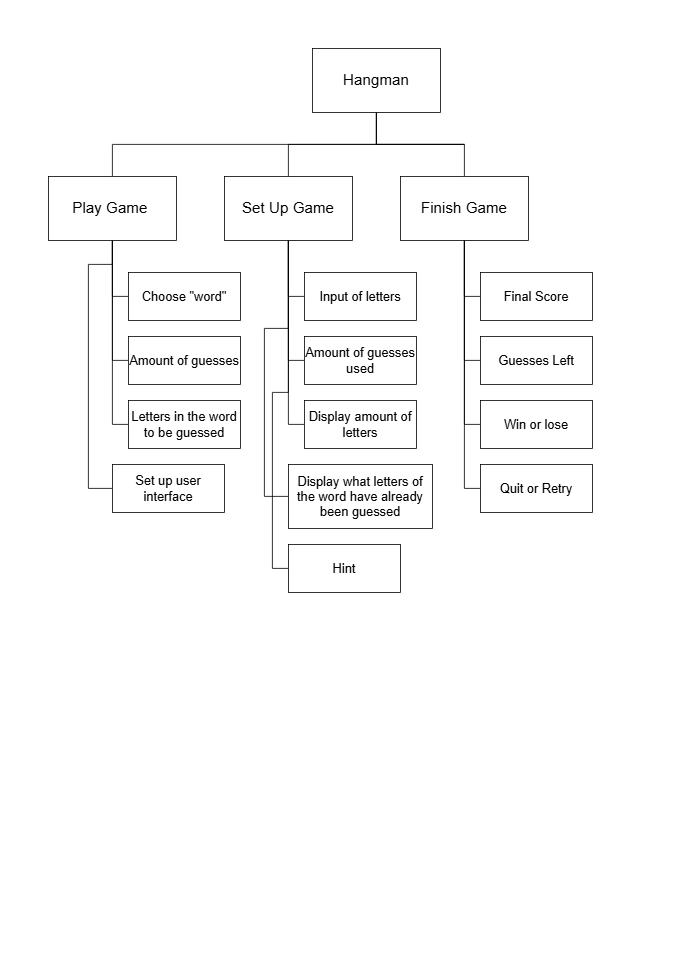

The diagram above was exported from draw.io. Its source (the exported page's mxGraphModel, read from the mxfile embedded in the PNG):
<mxGraphModel dx="1393" dy="760" grid="1" gridSize="10" guides="1" tooltips="1" connect="1" arrows="1" fold="1" page="1" pageScale="1" pageWidth="827" pageHeight="1169" math="0" shadow="0">
  <root>
    <mxCell id="WIyWlLk6GJQsqaUBKTNV-0" />
    <mxCell id="WIyWlLk6GJQsqaUBKTNV-1" parent="WIyWlLk6GJQsqaUBKTNV-0" />
    <mxCell id="Cc_6avdApDZDqS_O0vmW-4" style="edgeStyle=orthogonalEdgeStyle;rounded=0;orthogonalLoop=1;jettySize=auto;html=1;entryX=0.5;entryY=0;entryDx=0;entryDy=0;endArrow=none;startFill=0;" parent="WIyWlLk6GJQsqaUBKTNV-1" source="Cc_6avdApDZDqS_O0vmW-0" target="Cc_6avdApDZDqS_O0vmW-3" edge="1">
      <mxGeometry relative="1" as="geometry" />
    </mxCell>
    <mxCell id="Cc_6avdApDZDqS_O0vmW-5" style="edgeStyle=orthogonalEdgeStyle;rounded=0;orthogonalLoop=1;jettySize=auto;html=1;entryX=0.5;entryY=0;entryDx=0;entryDy=0;endArrow=none;startFill=0;" parent="WIyWlLk6GJQsqaUBKTNV-1" source="Cc_6avdApDZDqS_O0vmW-0" target="Cc_6avdApDZDqS_O0vmW-2" edge="1">
      <mxGeometry relative="1" as="geometry" />
    </mxCell>
    <mxCell id="Cc_6avdApDZDqS_O0vmW-6" style="edgeStyle=orthogonalEdgeStyle;rounded=0;orthogonalLoop=1;jettySize=auto;html=1;entryX=0.5;entryY=0;entryDx=0;entryDy=0;strokeColor=default;endArrow=none;startFill=0;" parent="WIyWlLk6GJQsqaUBKTNV-1" source="Cc_6avdApDZDqS_O0vmW-0" target="Cc_6avdApDZDqS_O0vmW-1" edge="1">
      <mxGeometry relative="1" as="geometry">
        <Array as="points">
          <mxPoint x="560" y="160" />
          <mxPoint x="200" y="160" />
        </Array>
      </mxGeometry>
    </mxCell>
    <mxCell id="Cc_6avdApDZDqS_O0vmW-0" value="&lt;font style=&quot;font-size: 19px;&quot;&gt;Hangman&lt;/font&gt;" style="rounded=0;whiteSpace=wrap;html=1;" parent="WIyWlLk6GJQsqaUBKTNV-1" vertex="1">
      <mxGeometry x="370" y="40" width="160" height="80" as="geometry" />
    </mxCell>
    <mxCell id="Cc_6avdApDZDqS_O0vmW-17" style="edgeStyle=orthogonalEdgeStyle;rounded=0;orthogonalLoop=1;jettySize=auto;html=1;entryX=0;entryY=0.5;entryDx=0;entryDy=0;endArrow=none;startFill=0;" parent="WIyWlLk6GJQsqaUBKTNV-1" source="Cc_6avdApDZDqS_O0vmW-1" target="Cc_6avdApDZDqS_O0vmW-7" edge="1">
      <mxGeometry relative="1" as="geometry" />
    </mxCell>
    <mxCell id="Cc_6avdApDZDqS_O0vmW-18" style="edgeStyle=orthogonalEdgeStyle;rounded=0;orthogonalLoop=1;jettySize=auto;html=1;entryX=0;entryY=0.5;entryDx=0;entryDy=0;endArrow=none;startFill=0;" parent="WIyWlLk6GJQsqaUBKTNV-1" source="Cc_6avdApDZDqS_O0vmW-1" target="Cc_6avdApDZDqS_O0vmW-8" edge="1">
      <mxGeometry relative="1" as="geometry" />
    </mxCell>
    <mxCell id="Cc_6avdApDZDqS_O0vmW-19" style="edgeStyle=orthogonalEdgeStyle;rounded=0;orthogonalLoop=1;jettySize=auto;html=1;entryX=0;entryY=0.5;entryDx=0;entryDy=0;endArrow=none;startFill=0;" parent="WIyWlLk6GJQsqaUBKTNV-1" source="Cc_6avdApDZDqS_O0vmW-1" target="Cc_6avdApDZDqS_O0vmW-10" edge="1">
      <mxGeometry relative="1" as="geometry" />
    </mxCell>
    <mxCell id="Cc_6avdApDZDqS_O0vmW-29" style="edgeStyle=orthogonalEdgeStyle;rounded=0;orthogonalLoop=1;jettySize=auto;html=1;entryX=0;entryY=0.5;entryDx=0;entryDy=0;endArrow=none;startFill=0;" parent="WIyWlLk6GJQsqaUBKTNV-1" source="Cc_6avdApDZDqS_O0vmW-1" target="Cc_6avdApDZDqS_O0vmW-28" edge="1">
      <mxGeometry relative="1" as="geometry">
        <mxPoint x="80" y="600" as="targetPoint" />
        <Array as="points">
          <mxPoint x="120" y="310" />
          <mxPoint x="90" y="310" />
          <mxPoint x="90" y="590" />
        </Array>
      </mxGeometry>
    </mxCell>
    <mxCell id="Cc_6avdApDZDqS_O0vmW-1" value="&lt;span style=&quot;font-size: 19px;&quot;&gt;Play Game&amp;nbsp;&lt;/span&gt;" style="rounded=0;whiteSpace=wrap;html=1;" parent="WIyWlLk6GJQsqaUBKTNV-1" vertex="1">
      <mxGeometry x="40" y="200" width="160" height="80" as="geometry" />
    </mxCell>
    <mxCell id="Cc_6avdApDZDqS_O0vmW-20" value="" style="edgeStyle=orthogonalEdgeStyle;rounded=0;orthogonalLoop=1;jettySize=auto;html=1;endArrow=none;startFill=0;entryX=0;entryY=0.5;entryDx=0;entryDy=0;" parent="WIyWlLk6GJQsqaUBKTNV-1" source="Cc_6avdApDZDqS_O0vmW-2" target="Cc_6avdApDZDqS_O0vmW-11" edge="1">
      <mxGeometry relative="1" as="geometry" />
    </mxCell>
    <mxCell id="Cc_6avdApDZDqS_O0vmW-21" style="edgeStyle=orthogonalEdgeStyle;rounded=0;orthogonalLoop=1;jettySize=auto;html=1;entryX=0;entryY=0.5;entryDx=0;entryDy=0;endArrow=none;startFill=0;" parent="WIyWlLk6GJQsqaUBKTNV-1" source="Cc_6avdApDZDqS_O0vmW-2" target="Cc_6avdApDZDqS_O0vmW-12" edge="1">
      <mxGeometry relative="1" as="geometry" />
    </mxCell>
    <mxCell id="Cc_6avdApDZDqS_O0vmW-22" style="edgeStyle=orthogonalEdgeStyle;rounded=0;orthogonalLoop=1;jettySize=auto;html=1;entryX=0;entryY=0.5;entryDx=0;entryDy=0;endArrow=none;startFill=0;" parent="WIyWlLk6GJQsqaUBKTNV-1" source="Cc_6avdApDZDqS_O0vmW-2" target="Cc_6avdApDZDqS_O0vmW-13" edge="1">
      <mxGeometry relative="1" as="geometry" />
    </mxCell>
    <mxCell id="Cc_6avdApDZDqS_O0vmW-27" style="edgeStyle=orthogonalEdgeStyle;rounded=0;orthogonalLoop=1;jettySize=auto;html=1;endArrow=none;startFill=0;" parent="WIyWlLk6GJQsqaUBKTNV-1" source="Cc_6avdApDZDqS_O0vmW-2" edge="1">
      <mxGeometry relative="1" as="geometry">
        <mxPoint x="340" y="600" as="targetPoint" />
        <Array as="points">
          <mxPoint x="340" y="390" />
          <mxPoint x="310" y="390" />
          <mxPoint x="310" y="600" />
        </Array>
      </mxGeometry>
    </mxCell>
    <mxCell id="Cc_6avdApDZDqS_O0vmW-31" style="edgeStyle=orthogonalEdgeStyle;rounded=0;orthogonalLoop=1;jettySize=auto;html=1;entryX=0;entryY=0.5;entryDx=0;entryDy=0;endArrow=none;startFill=0;" parent="WIyWlLk6GJQsqaUBKTNV-1" source="Cc_6avdApDZDqS_O0vmW-2" target="Cc_6avdApDZDqS_O0vmW-30" edge="1">
      <mxGeometry relative="1" as="geometry">
        <mxPoint x="320" y="695.5172413793103" as="targetPoint" />
        <Array as="points">
          <mxPoint x="340" y="470" />
          <mxPoint x="320" y="470" />
          <mxPoint x="320" y="690" />
        </Array>
      </mxGeometry>
    </mxCell>
    <mxCell id="Cc_6avdApDZDqS_O0vmW-2" value="&lt;font style=&quot;font-size: 19px;&quot;&gt;Set Up Game&lt;/font&gt;" style="rounded=0;whiteSpace=wrap;html=1;" parent="WIyWlLk6GJQsqaUBKTNV-1" vertex="1">
      <mxGeometry x="260" y="200" width="160" height="80" as="geometry" />
    </mxCell>
    <mxCell id="Cc_6avdApDZDqS_O0vmW-23" style="edgeStyle=orthogonalEdgeStyle;rounded=0;orthogonalLoop=1;jettySize=auto;html=1;entryX=0;entryY=0.5;entryDx=0;entryDy=0;endArrow=none;startFill=0;" parent="WIyWlLk6GJQsqaUBKTNV-1" source="Cc_6avdApDZDqS_O0vmW-3" target="Cc_6avdApDZDqS_O0vmW-14" edge="1">
      <mxGeometry relative="1" as="geometry" />
    </mxCell>
    <mxCell id="Cc_6avdApDZDqS_O0vmW-24" style="edgeStyle=orthogonalEdgeStyle;rounded=0;orthogonalLoop=1;jettySize=auto;html=1;entryX=0;entryY=0.5;entryDx=0;entryDy=0;endArrow=none;startFill=0;" parent="WIyWlLk6GJQsqaUBKTNV-1" source="Cc_6avdApDZDqS_O0vmW-3" target="Cc_6avdApDZDqS_O0vmW-15" edge="1">
      <mxGeometry relative="1" as="geometry" />
    </mxCell>
    <mxCell id="Cc_6avdApDZDqS_O0vmW-25" style="edgeStyle=orthogonalEdgeStyle;rounded=0;orthogonalLoop=1;jettySize=auto;html=1;entryX=0;entryY=0.5;entryDx=0;entryDy=0;endArrow=none;startFill=0;" parent="WIyWlLk6GJQsqaUBKTNV-1" source="Cc_6avdApDZDqS_O0vmW-3" target="Cc_6avdApDZDqS_O0vmW-16" edge="1">
      <mxGeometry relative="1" as="geometry" />
    </mxCell>
    <mxCell id="ODFRU5wXQSdFwaqsY2CC-1" style="edgeStyle=orthogonalEdgeStyle;rounded=0;orthogonalLoop=1;jettySize=auto;html=1;entryX=0;entryY=0.5;entryDx=0;entryDy=0;endArrow=none;startFill=0;" parent="WIyWlLk6GJQsqaUBKTNV-1" source="Cc_6avdApDZDqS_O0vmW-3" target="ODFRU5wXQSdFwaqsY2CC-0" edge="1">
      <mxGeometry relative="1" as="geometry" />
    </mxCell>
    <mxCell id="Cc_6avdApDZDqS_O0vmW-3" value="&lt;span style=&quot;font-size: 19px;&quot;&gt;Finish Game&lt;/span&gt;" style="rounded=0;whiteSpace=wrap;html=1;" parent="WIyWlLk6GJQsqaUBKTNV-1" vertex="1">
      <mxGeometry x="480" y="200" width="160" height="80" as="geometry" />
    </mxCell>
    <mxCell id="Cc_6avdApDZDqS_O0vmW-7" value="&lt;font style=&quot;font-size: 16px;&quot;&gt;Choose &quot;word&quot;&lt;/font&gt;" style="rounded=0;whiteSpace=wrap;html=1;" parent="WIyWlLk6GJQsqaUBKTNV-1" vertex="1">
      <mxGeometry x="140" y="320" width="140" height="60" as="geometry" />
    </mxCell>
    <mxCell id="Cc_6avdApDZDqS_O0vmW-8" value="&lt;font style=&quot;font-size: 16px;&quot;&gt;Amount of guesses&lt;/font&gt;" style="rounded=0;whiteSpace=wrap;html=1;" parent="WIyWlLk6GJQsqaUBKTNV-1" vertex="1">
      <mxGeometry x="140" y="400" width="140" height="60" as="geometry" />
    </mxCell>
    <mxCell id="Cc_6avdApDZDqS_O0vmW-10" value="&lt;font style=&quot;font-size: 16px;&quot;&gt;Letters in the word to be guessed&lt;/font&gt;" style="rounded=0;whiteSpace=wrap;html=1;" parent="WIyWlLk6GJQsqaUBKTNV-1" vertex="1">
      <mxGeometry x="140" y="480" width="140" height="60" as="geometry" />
    </mxCell>
    <mxCell id="Cc_6avdApDZDqS_O0vmW-11" value="&lt;font style=&quot;font-size: 16px;&quot;&gt;Input of letters&lt;/font&gt;" style="rounded=0;whiteSpace=wrap;html=1;" parent="WIyWlLk6GJQsqaUBKTNV-1" vertex="1">
      <mxGeometry x="360" y="320" width="140" height="60" as="geometry" />
    </mxCell>
    <mxCell id="Cc_6avdApDZDqS_O0vmW-12" value="&lt;font style=&quot;font-size: 16px;&quot;&gt;Amount of guesses used&lt;/font&gt;" style="rounded=0;whiteSpace=wrap;html=1;" parent="WIyWlLk6GJQsqaUBKTNV-1" vertex="1">
      <mxGeometry x="360" y="400" width="140" height="60" as="geometry" />
    </mxCell>
    <mxCell id="Cc_6avdApDZDqS_O0vmW-13" value="&lt;font style=&quot;font-size: 16px;&quot;&gt;Display amount of letters&lt;/font&gt;" style="rounded=0;whiteSpace=wrap;html=1;" parent="WIyWlLk6GJQsqaUBKTNV-1" vertex="1">
      <mxGeometry x="360" y="480" width="140" height="60" as="geometry" />
    </mxCell>
    <mxCell id="Cc_6avdApDZDqS_O0vmW-14" value="&lt;font style=&quot;font-size: 16px;&quot;&gt;Final Score&lt;/font&gt;" style="rounded=0;whiteSpace=wrap;html=1;" parent="WIyWlLk6GJQsqaUBKTNV-1" vertex="1">
      <mxGeometry x="580" y="320" width="140" height="60" as="geometry" />
    </mxCell>
    <mxCell id="Cc_6avdApDZDqS_O0vmW-15" value="&lt;font style=&quot;font-size: 16px;&quot;&gt;Guesses Left&lt;/font&gt;" style="rounded=0;whiteSpace=wrap;html=1;" parent="WIyWlLk6GJQsqaUBKTNV-1" vertex="1">
      <mxGeometry x="580" y="400" width="140" height="60" as="geometry" />
    </mxCell>
    <mxCell id="Cc_6avdApDZDqS_O0vmW-16" value="&lt;font style=&quot;font-size: 16px;&quot;&gt;Win or lose&lt;/font&gt;" style="rounded=0;whiteSpace=wrap;html=1;" parent="WIyWlLk6GJQsqaUBKTNV-1" vertex="1">
      <mxGeometry x="580" y="480" width="140" height="60" as="geometry" />
    </mxCell>
    <mxCell id="Cc_6avdApDZDqS_O0vmW-26" value="&lt;span style=&quot;font-size: 16px;&quot;&gt;Display what letters of the word have already been guessed&lt;/span&gt;" style="rounded=0;whiteSpace=wrap;html=1;" parent="WIyWlLk6GJQsqaUBKTNV-1" vertex="1">
      <mxGeometry x="340" y="560" width="180" height="80" as="geometry" />
    </mxCell>
    <mxCell id="Cc_6avdApDZDqS_O0vmW-28" value="&lt;span style=&quot;font-size: 16px;&quot;&gt;Set up user interface&lt;/span&gt;" style="rounded=0;whiteSpace=wrap;html=1;" parent="WIyWlLk6GJQsqaUBKTNV-1" vertex="1">
      <mxGeometry x="120" y="560" width="140" height="60" as="geometry" />
    </mxCell>
    <mxCell id="Cc_6avdApDZDqS_O0vmW-30" value="&lt;font style=&quot;font-size: 16px;&quot;&gt;Hint&lt;/font&gt;" style="rounded=0;whiteSpace=wrap;html=1;" parent="WIyWlLk6GJQsqaUBKTNV-1" vertex="1">
      <mxGeometry x="340" y="660" width="140" height="60" as="geometry" />
    </mxCell>
    <mxCell id="ODFRU5wXQSdFwaqsY2CC-0" value="&lt;font style=&quot;font-size: 16px;&quot;&gt;Quit or Retry&lt;/font&gt;" style="rounded=0;whiteSpace=wrap;html=1;" parent="WIyWlLk6GJQsqaUBKTNV-1" vertex="1">
      <mxGeometry x="580" y="560" width="140" height="60" as="geometry" />
    </mxCell>
  </root>
</mxGraphModel>